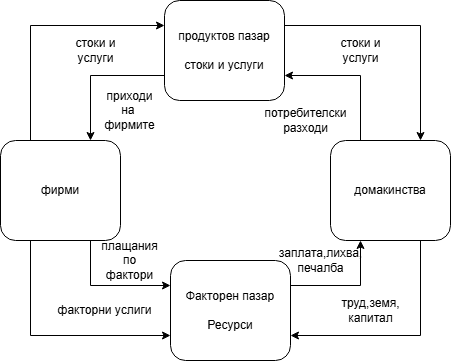

The diagram above was exported from draw.io. Its source (the exported page's mxGraphModel, read from the mxfile embedded in the PNG):
<mxGraphModel dx="880" dy="468" grid="1" gridSize="10" guides="1" tooltips="1" connect="1" arrows="1" fold="1" page="1" pageScale="1" pageWidth="827" pageHeight="1169" math="0" shadow="0">
  <root>
    <mxCell id="0" />
    <mxCell id="1" parent="0" />
    <mxCell id="QQ2WbINNMe-3H1xcI4_n-22" style="edgeStyle=orthogonalEdgeStyle;rounded=0;orthogonalLoop=1;jettySize=auto;html=1;exitX=1;exitY=0.25;exitDx=0;exitDy=0;entryX=0.25;entryY=1;entryDx=0;entryDy=0;" parent="1" source="QQ2WbINNMe-3H1xcI4_n-1" target="QQ2WbINNMe-3H1xcI4_n-3" edge="1">
      <mxGeometry relative="1" as="geometry" />
    </mxCell>
    <mxCell id="QQ2WbINNMe-3H1xcI4_n-1" value="Факторен пазар&lt;div&gt;&lt;br&gt;&lt;/div&gt;&lt;div&gt;Ресурси&lt;/div&gt;" style="rounded=1;whiteSpace=wrap;html=1;" parent="1" vertex="1">
      <mxGeometry x="360" y="790" width="120" height="100" as="geometry" />
    </mxCell>
    <mxCell id="QQ2WbINNMe-3H1xcI4_n-15" style="edgeStyle=orthogonalEdgeStyle;rounded=0;orthogonalLoop=1;jettySize=auto;html=1;exitX=0.75;exitY=1;exitDx=0;exitDy=0;entryX=0;entryY=0.25;entryDx=0;entryDy=0;" parent="1" source="QQ2WbINNMe-3H1xcI4_n-2" target="QQ2WbINNMe-3H1xcI4_n-1" edge="1">
      <mxGeometry relative="1" as="geometry">
        <Array as="points">
          <mxPoint x="280" y="815" />
        </Array>
      </mxGeometry>
    </mxCell>
    <mxCell id="QQ2WbINNMe-3H1xcI4_n-20" style="edgeStyle=orthogonalEdgeStyle;rounded=0;orthogonalLoop=1;jettySize=auto;html=1;exitX=0.25;exitY=1;exitDx=0;exitDy=0;entryX=0;entryY=0.75;entryDx=0;entryDy=0;" parent="1" source="QQ2WbINNMe-3H1xcI4_n-2" target="QQ2WbINNMe-3H1xcI4_n-1" edge="1">
      <mxGeometry relative="1" as="geometry" />
    </mxCell>
    <mxCell id="QQ2WbINNMe-3H1xcI4_n-21" style="edgeStyle=orthogonalEdgeStyle;rounded=0;orthogonalLoop=1;jettySize=auto;html=1;exitX=0.25;exitY=0;exitDx=0;exitDy=0;entryX=0;entryY=0.25;entryDx=0;entryDy=0;" parent="1" source="QQ2WbINNMe-3H1xcI4_n-2" target="QQ2WbINNMe-3H1xcI4_n-4" edge="1">
      <mxGeometry relative="1" as="geometry" />
    </mxCell>
    <mxCell id="QQ2WbINNMe-3H1xcI4_n-2" value="фирми" style="rounded=1;whiteSpace=wrap;html=1;" parent="1" vertex="1">
      <mxGeometry x="190" y="670" width="120" height="100" as="geometry" />
    </mxCell>
    <mxCell id="QQ2WbINNMe-3H1xcI4_n-23" style="edgeStyle=orthogonalEdgeStyle;rounded=0;orthogonalLoop=1;jettySize=auto;html=1;exitX=0.75;exitY=1;exitDx=0;exitDy=0;entryX=1;entryY=0.75;entryDx=0;entryDy=0;" parent="1" source="QQ2WbINNMe-3H1xcI4_n-3" target="QQ2WbINNMe-3H1xcI4_n-1" edge="1">
      <mxGeometry relative="1" as="geometry" />
    </mxCell>
    <mxCell id="QQ2WbINNMe-3H1xcI4_n-24" style="edgeStyle=orthogonalEdgeStyle;rounded=0;orthogonalLoop=1;jettySize=auto;html=1;exitX=0.25;exitY=0;exitDx=0;exitDy=0;entryX=1;entryY=0.75;entryDx=0;entryDy=0;" parent="1" source="QQ2WbINNMe-3H1xcI4_n-3" target="QQ2WbINNMe-3H1xcI4_n-4" edge="1">
      <mxGeometry relative="1" as="geometry" />
    </mxCell>
    <mxCell id="QQ2WbINNMe-3H1xcI4_n-3" value="домакинства" style="rounded=1;whiteSpace=wrap;html=1;" parent="1" vertex="1">
      <mxGeometry x="520" y="670" width="120" height="100" as="geometry" />
    </mxCell>
    <mxCell id="QQ2WbINNMe-3H1xcI4_n-12" style="edgeStyle=orthogonalEdgeStyle;rounded=0;orthogonalLoop=1;jettySize=auto;html=1;exitX=0;exitY=0.75;exitDx=0;exitDy=0;entryX=0.75;entryY=0;entryDx=0;entryDy=0;" parent="1" source="QQ2WbINNMe-3H1xcI4_n-4" target="QQ2WbINNMe-3H1xcI4_n-2" edge="1">
      <mxGeometry relative="1" as="geometry" />
    </mxCell>
    <mxCell id="QQ2WbINNMe-3H1xcI4_n-26" style="edgeStyle=orthogonalEdgeStyle;rounded=0;orthogonalLoop=1;jettySize=auto;html=1;exitX=1;exitY=0.25;exitDx=0;exitDy=0;entryX=0.75;entryY=0;entryDx=0;entryDy=0;" parent="1" source="QQ2WbINNMe-3H1xcI4_n-4" target="QQ2WbINNMe-3H1xcI4_n-3" edge="1">
      <mxGeometry relative="1" as="geometry" />
    </mxCell>
    <mxCell id="QQ2WbINNMe-3H1xcI4_n-4" value="продуктов пазар&lt;div&gt;&lt;br&gt;&lt;/div&gt;&lt;div&gt;стоки и услуги&lt;/div&gt;" style="rounded=1;whiteSpace=wrap;html=1;" parent="1" vertex="1">
      <mxGeometry x="354" y="530" width="120" height="100" as="geometry" />
    </mxCell>
    <mxCell id="QQ2WbINNMe-3H1xcI4_n-27" value="стоки и&lt;div&gt;услуги&lt;/div&gt;" style="text;html=1;align=center;verticalAlign=middle;resizable=0;points=[];autosize=1;strokeColor=none;fillColor=none;" parent="1" vertex="1">
      <mxGeometry x="520" y="560" width="60" height="40" as="geometry" />
    </mxCell>
    <mxCell id="QQ2WbINNMe-3H1xcI4_n-29" value="стоки и&lt;div&gt;услуги&lt;/div&gt;" style="text;html=1;align=center;verticalAlign=middle;resizable=0;points=[];autosize=1;strokeColor=none;fillColor=none;" parent="1" vertex="1">
      <mxGeometry x="255" y="560" width="60" height="40" as="geometry" />
    </mxCell>
    <mxCell id="QQ2WbINNMe-3H1xcI4_n-30" value="приходи&lt;div&gt;на&amp;nbsp;&lt;/div&gt;&lt;div&gt;фирмите&lt;/div&gt;" style="text;html=1;align=center;verticalAlign=middle;resizable=0;points=[];autosize=1;strokeColor=none;fillColor=none;" parent="1" vertex="1">
      <mxGeometry x="284" y="610" width="70" height="60" as="geometry" />
    </mxCell>
    <mxCell id="QQ2WbINNMe-3H1xcI4_n-31" value="потребителски&lt;div&gt;разходи&lt;/div&gt;" style="text;html=1;align=center;verticalAlign=middle;resizable=0;points=[];autosize=1;strokeColor=none;fillColor=none;" parent="1" vertex="1">
      <mxGeometry x="440" y="630" width="110" height="40" as="geometry" />
    </mxCell>
    <mxCell id="QQ2WbINNMe-3H1xcI4_n-32" value="плащания&lt;div&gt;по&lt;/div&gt;&lt;div&gt;фактори&lt;/div&gt;" style="text;html=1;align=center;verticalAlign=middle;resizable=0;points=[];autosize=1;strokeColor=none;fillColor=none;" parent="1" vertex="1">
      <mxGeometry x="279" y="760" width="80" height="60" as="geometry" />
    </mxCell>
    <mxCell id="QQ2WbINNMe-3H1xcI4_n-33" value="заплата,лихва,&lt;div&gt;печалба&lt;/div&gt;" style="text;html=1;align=center;verticalAlign=middle;resizable=0;points=[];autosize=1;strokeColor=none;fillColor=none;" parent="1" vertex="1">
      <mxGeometry x="455" y="770" width="110" height="40" as="geometry" />
    </mxCell>
    <mxCell id="QQ2WbINNMe-3H1xcI4_n-34" value="труд,земя,&lt;div&gt;капитал&lt;/div&gt;" style="text;html=1;align=center;verticalAlign=middle;resizable=0;points=[];autosize=1;strokeColor=none;fillColor=none;" parent="1" vertex="1">
      <mxGeometry x="520" y="820" width="80" height="40" as="geometry" />
    </mxCell>
    <mxCell id="QQ2WbINNMe-3H1xcI4_n-35" value="факторни услиги" style="text;html=1;align=center;verticalAlign=middle;resizable=0;points=[];autosize=1;strokeColor=none;fillColor=none;" parent="1" vertex="1">
      <mxGeometry x="234" y="825" width="120" height="30" as="geometry" />
    </mxCell>
  </root>
</mxGraphModel>